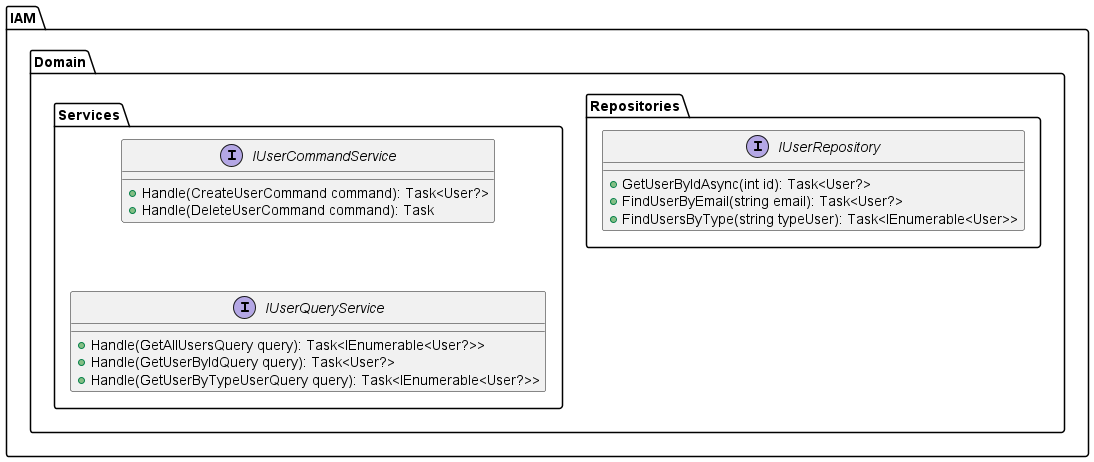

The diagram above was rendered by PlantUML. Its source (embedded in the PNG):
@startuml "SafeCycleCD - Backend"

package "IAM" {
 
  package "Domain" {
    
    package "Repositories" {
      interface IUserRepository {
        + GetUserByIdAsync(int id): Task<User?>
        + FindUserByEmail(string email): Task<User?>
        + FindUsersByType(string typeUser): Task<IEnumerable<User>>
      }
    }

    package "Services" {
      interface IUserCommandService {
        + Handle(CreateUserCommand command): Task<User?>
        + Handle(DeleteUserCommand command): Task
      }

      interface IUserQueryService {
        + Handle(GetAllUsersQuery query): Task<IEnumerable<User?>>
        + Handle(GetUserByIdQuery query): Task<User?>
        + Handle(GetUserByTypeUserQuery query): Task<IEnumerable<User?>>
      }

      IUserCommandService -[hidden]down-> IUserQueryService
    }
  }
}



@enduml